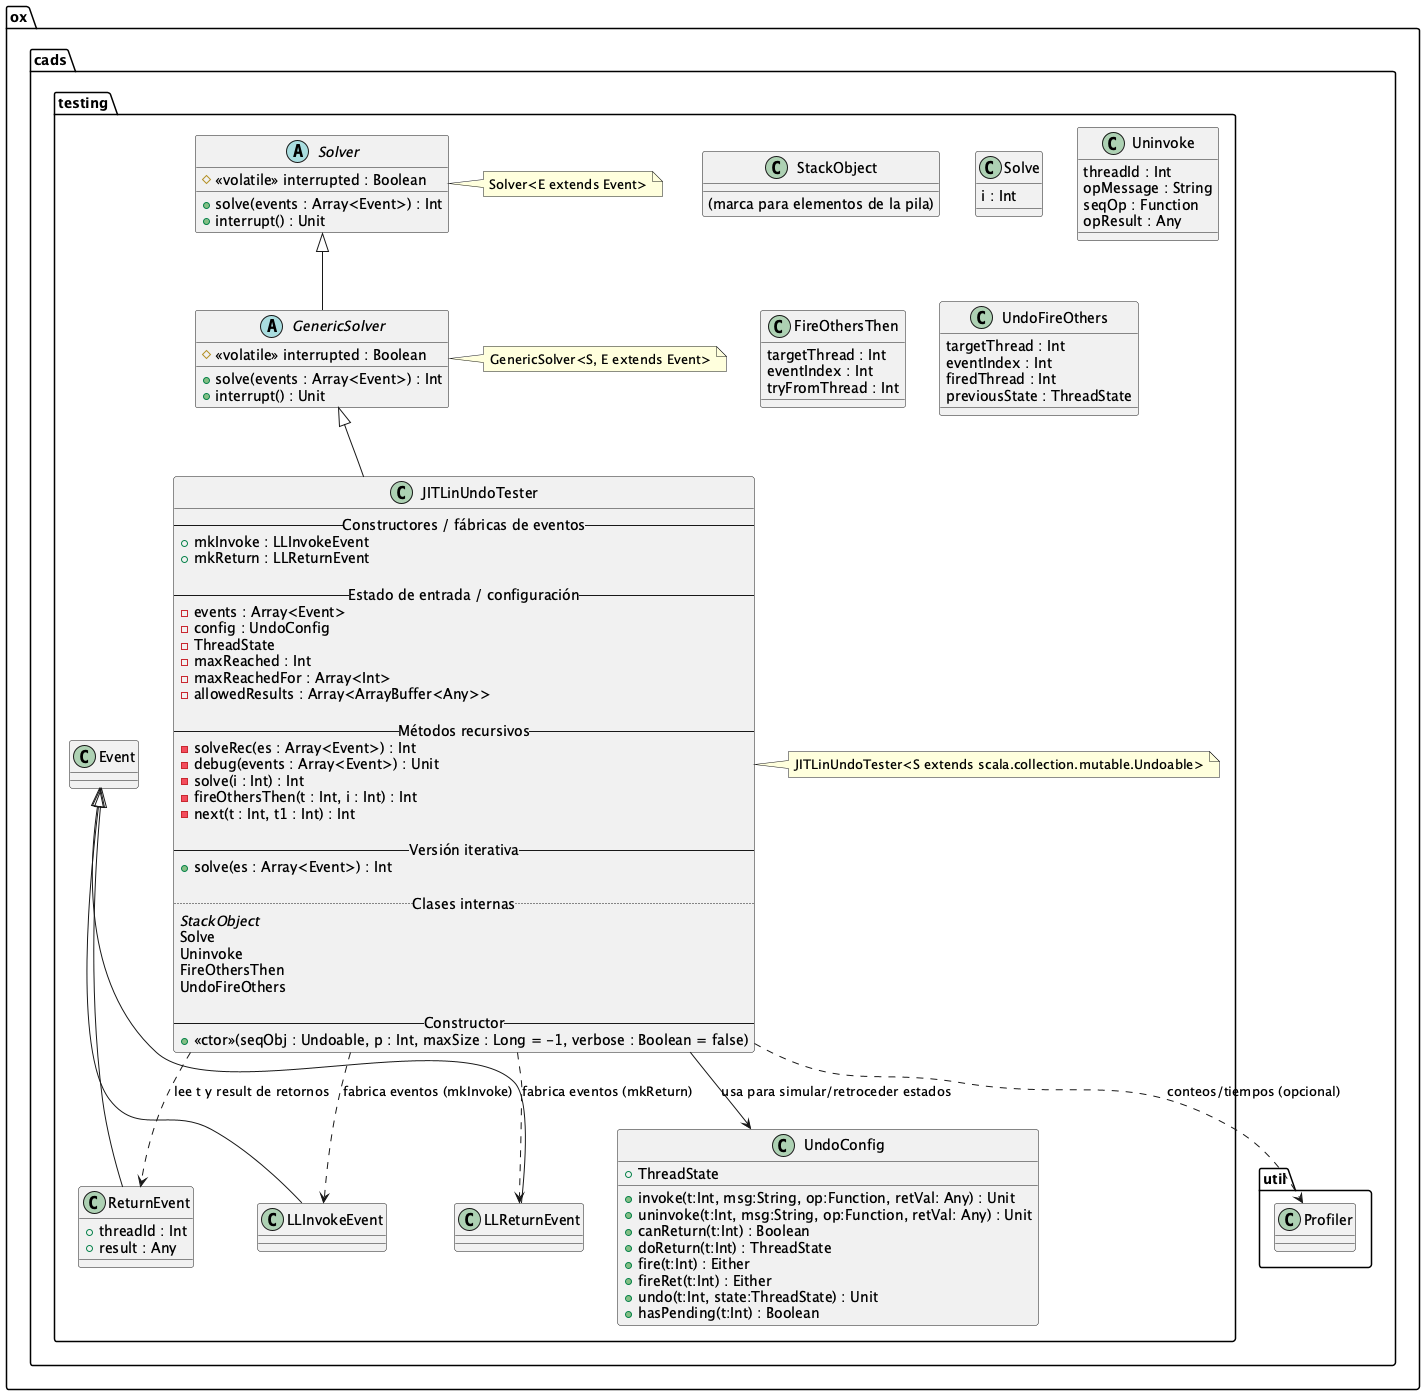

The diagram above was rendered by PlantUML. Its source (embedded in the PNG):
@startuml
package "ox.cads.testing" {

  ' ==== Raíz de la jerarquía ====
  abstract class Solver {
    + solve(events : Array<Event>) : Int
    + interrupt() : Unit
    # <<volatile>> interrupted : Boolean
  }

  ' ==== Solver genérico con S y E ====
  abstract class GenericSolver {
    + solve(events : Array<Event>) : Int
    + interrupt() : Unit
    # <<volatile>> interrupted : Boolean
  }

  ' ==== Eventos ====
  class Event
  class ReturnEvent {
    + threadId : Int
    + result : Any
  }
  class LLInvokeEvent
  class LLReturnEvent

  ' ==== Tester principal ====
  class JITLinUndoTester {
    -- Constructores / fábricas de eventos --
    + mkInvoke : LLInvokeEvent
    + mkReturn : LLReturnEvent

    -- Estado de entrada / configuración --
    - events : Array<Event>
    - config : UndoConfig
    - ThreadState
    - maxReached : Int
    - maxReachedFor : Array<Int>
    - allowedResults : Array<ArrayBuffer<Any>>

    -- Métodos recursivos --
    - solveRec(es : Array<Event>) : Int
    - debug(events : Array<Event>) : Unit
    - solve(i : Int) : Int
    - fireOthersThen(t : Int, i : Int) : Int
    - next(t : Int, t1 : Int) : Int

    -- Versión iterativa --
    + solve(es : Array<Event>) : Int

    .. Clases internas ..
    {abstract} StackObject
    Solve
    Uninvoke
    FireOthersThen
    UndoFireOthers

    -- Constructor --
    + <<ctor>>(seqObj : Undoable, p : Int, maxSize : Long = -1, verbose : Boolean = false)
  }

  ' ==== Clases internas de JITLinUndoTester ====
  StackObject : (marca para elementos de la pila)
  Solve : i : Int
  Uninvoke : threadId : Int
  Uninvoke : opMessage : String
  Uninvoke : seqOp : Function
  Uninvoke : opResult : Any
  FireOthersThen : targetThread : Int
  FireOthersThen : eventIndex : Int
  FireOthersThen : tryFromThread : Int
  UndoFireOthers : targetThread : Int
  UndoFireOthers : eventIndex : Int
  UndoFireOthers : firedThread : Int
  UndoFireOthers : previousState : ThreadState

  ' ==== Dependencias y notas ====
  class UndoConfig {
    + ThreadState
    + invoke(t:Int, msg:String, op:Function, retVal: Any) : Unit
    + uninvoke(t:Int, msg:String, op:Function, retVal: Any) : Unit
    + canReturn(t:Int) : Boolean
    + doReturn(t:Int) : ThreadState
    + fire(t:Int) : Either
    + fireRet(t:Int) : Either
    + undo(t:Int, state:ThreadState) : Unit
    + hasPending(t:Int) : Boolean
  }

  ' ==== Relaciones entre clases ====
  Solver <|-- GenericSolver
  GenericSolver <|-- JITLinUndoTester

  Event <|-- ReturnEvent
  Event <|-- LLInvokeEvent
  Event <|-- LLReturnEvent

  JITLinUndoTester --> UndoConfig : "usa para simular/retroceder estados"
  JITLinUndoTester ..> LLInvokeEvent : "fabrica eventos (mkInvoke)"
  JITLinUndoTester ..> LLReturnEvent : "fabrica eventos (mkReturn)"
  JITLinUndoTester ..> ReturnEvent : "lee t y result de retornos"

  package "ox.cads.util" {
    class Profiler
  }
  JITLinUndoTester ..> Profiler : "conteos/tiempos (opcional)"

  ' ==== Notas para genéricos ====
  note right of Solver
    Solver<E extends Event>
  end note

  note right of GenericSolver
    GenericSolver<S, E extends Event>
  end note

  note right of JITLinUndoTester
    JITLinUndoTester<S extends scala.collection.mutable.Undoable>
  end note
}
@enduml